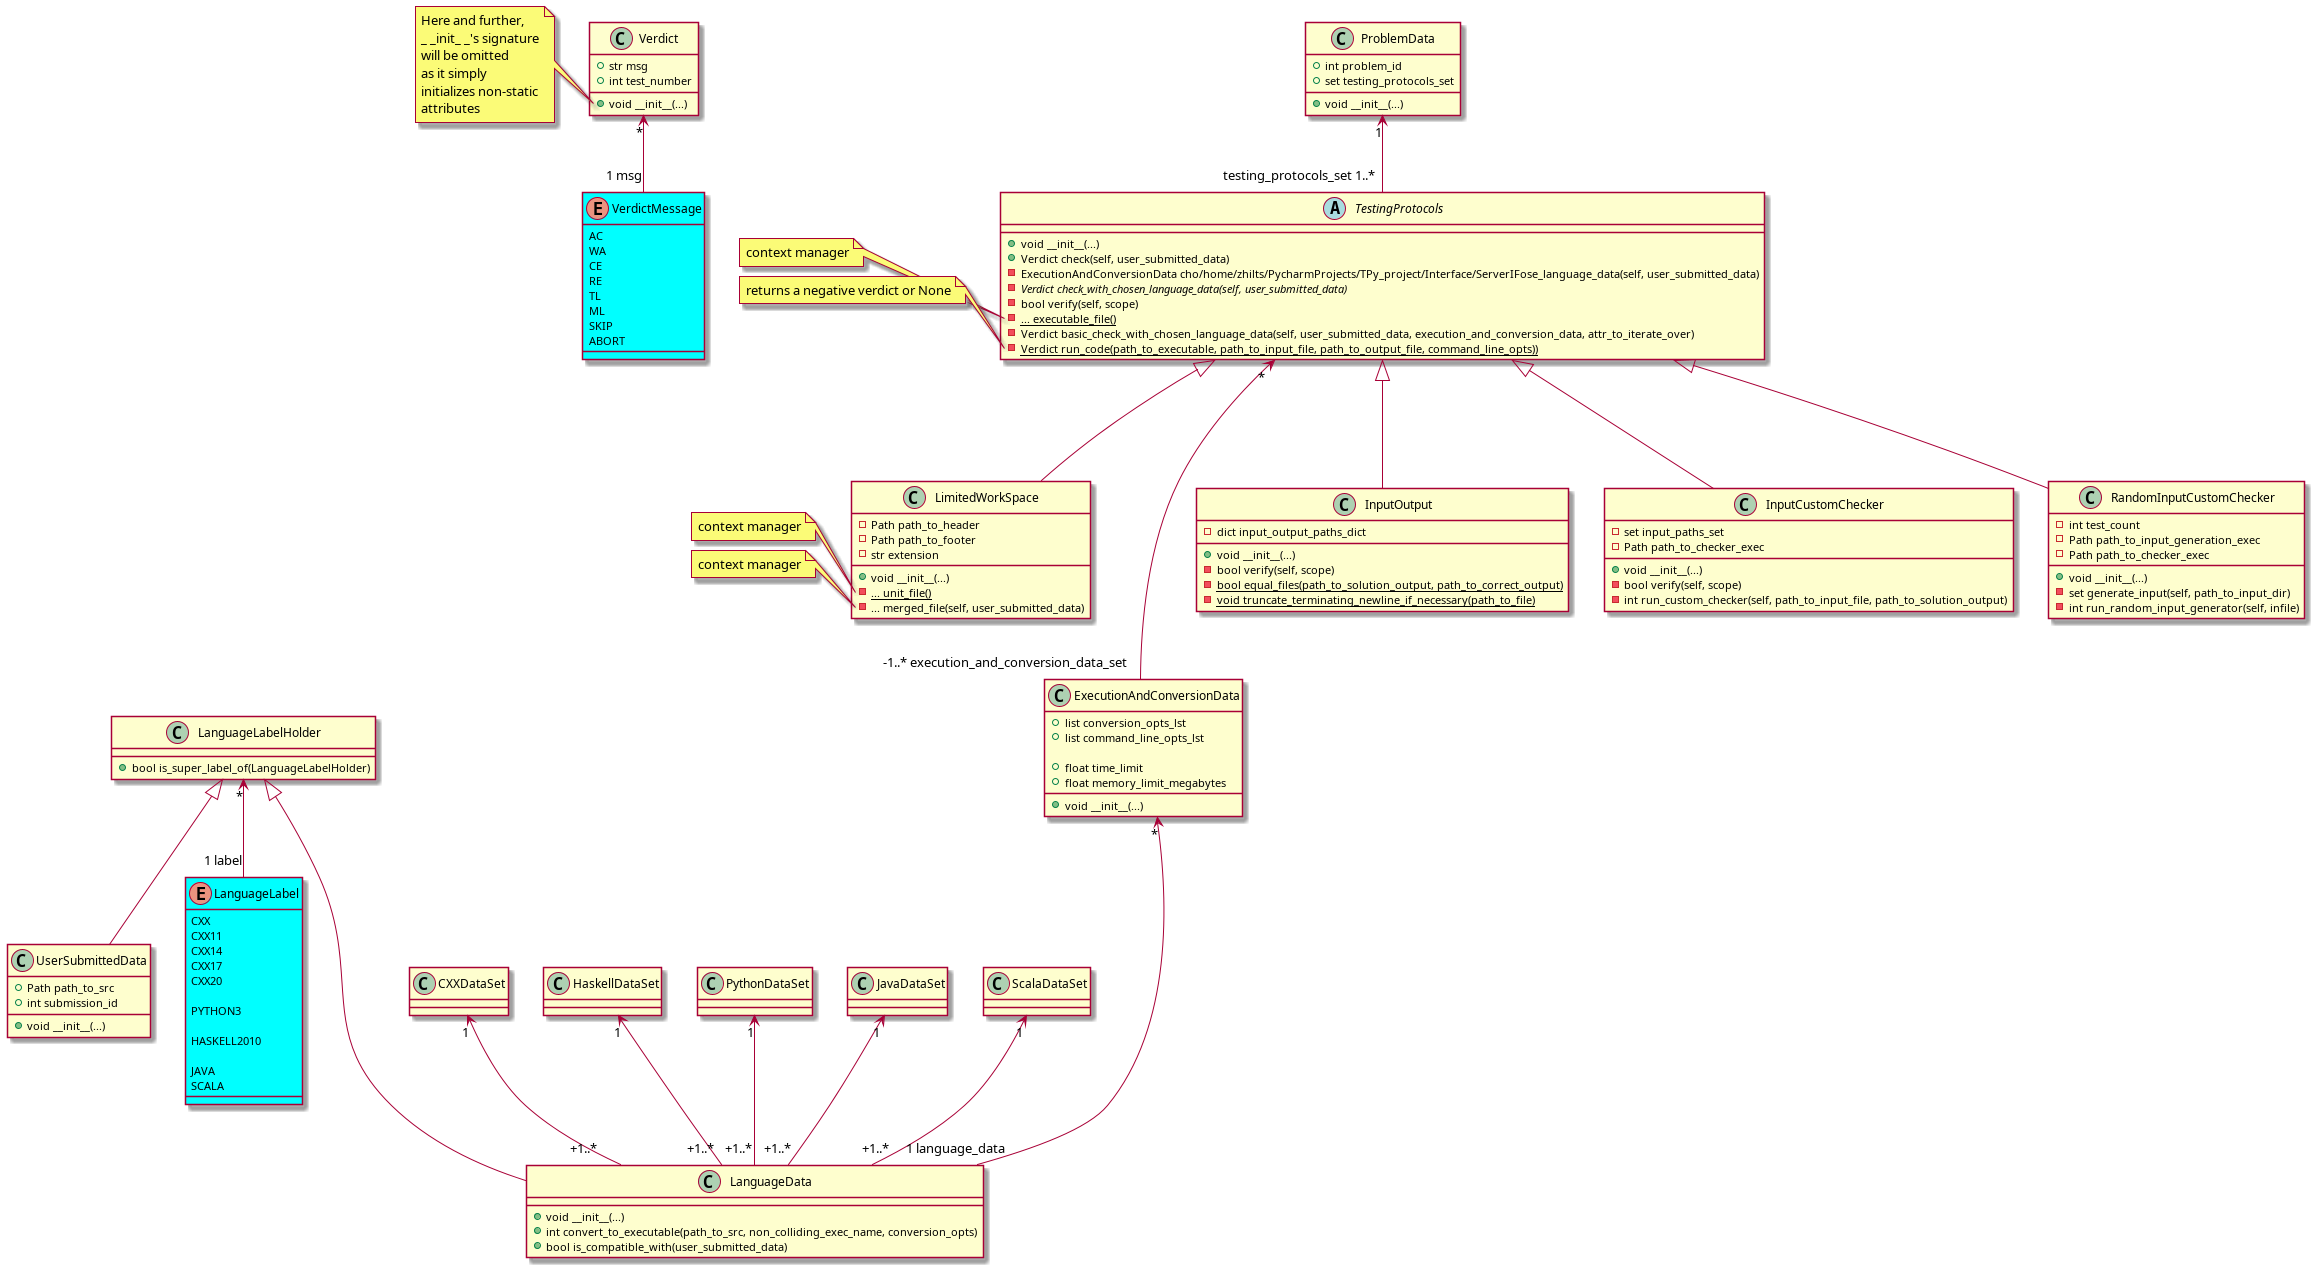

The diagram above was rendered by PlantUML. Its source (embedded in the PNG):
@startuml
'https://plantuml.com/class-diagram

skinparam enum {
    BackGroundColor Aqua
}

' ============================ AUX ============================

enum VerdictMessage {
    AC
    WA
    CE
    RE
    TL
    ML
    SKIP
    ABORT
}

class Verdict {
    +str msg
    +int test_number

    +void __init__(...)
}
note left of Verdict::__init__
Here and further,
_ _init_ _'s signature
will be omitted
as it simply
initializes non-static
attributes
end note

Verdict "*" <-- "1 msg" VerdictMessage

class UserSubmittedData {
    +Path path_to_src
    +int submission_id

    +void __init__(...)
}


enum LanguageLabel {
    CXX
    CXX11
    CXX14
    CXX17
    CXX20

    PYTHON3

    HASKELL2010

    JAVA
    SCALA
}

class LanguageLabelHolder {
    +bool is_super_label_of(LanguageLabelHolder)
}

LanguageLabelHolder "*" <-- "1 label" LanguageLabel
LanguageLabelHolder <|-- UserSubmittedData



class LanguageData {
    +void __init__(...)
    +int convert_to_executable(path_to_src, non_colliding_exec_name, conversion_opts)
    +bool is_compatible_with(user_submitted_data)
}
LanguageLabelHolder <|--- LanguageData

class CXXDataSet

CXXDataSet "1" <-- "+1..*" LanguageData

class HaskellDataSet

HaskellDataSet "1" <-- "+1..*" LanguageData

class PythonDataSet

PythonDataSet "1" <-- "+1..*" LanguageData

class JavaDataSet

JavaDataSet "1" <-- "+1..*" LanguageData

class ScalaDataSet

ScalaDataSet "1" <-- "+1..*" LanguageData


class ExecutionAndConversionData {
    +list conversion_opts_lst
    +list command_line_opts_lst

    +float time_limit
    +float memory_limit_megabytes

    +void __init__(...)
}

ExecutionAndConversionData "*" <--- "1 language_data" LanguageData
TestingProtocols "*" <---- "-1..* execution_and_conversion_data_set" ExecutionAndConversionData

' ========================== PROTOCOLS =========================

abstract class TestingProtocols {
    +void __init__(...)
    +Verdict check(self, user_submitted_data)
    -ExecutionAndConversionData cho/home/zhilts/PycharmProjects/TPy_project/Interface/ServerIFose_language_data(self, user_submitted_data)
    -{abstract} Verdict check_with_chosen_language_data(self, user_submitted_data)
    -bool verify(self, scope)
    -{static} ... executable_file()
    -Verdict basic_check_with_chosen_language_data(self, user_submitted_data, execution_and_conversion_data, attr_to_iterate_over)
    -{static} Verdict run_code(path_to_executable, path_to_input_file, path_to_output_file, command_line_opts))
}
note left of TestingProtocols::executable_file
context manager
end note
note left of TestingProtocols::run_code
returns a negative verdict or None
end note

class InputOutput {
    -dict input_output_paths_dict

    +void __init__(...)
    -bool verify(self, scope)
    -{static} bool equal_files(path_to_solution_output, path_to_correct_output)
    -{static} void truncate_terminating_newline_if_necessary(path_to_file)
}

class InputCustomChecker {
    -set input_paths_set
    -Path path_to_checker_exec

    +void __init__(...)
    -bool verify(self, scope)
    -int run_custom_checker(self, path_to_input_file, path_to_solution_output)
}

class RandomInputCustomChecker {
    -int test_count
    -Path path_to_input_generation_exec
    -Path path_to_checker_exec


    +void __init__(...)
    -set generate_input(self, path_to_input_dir)
    -int run_random_input_generator(self, infile)
}

class LimitedWorkSpace {
    -Path path_to_header
    -Path path_to_footer
    -str extension

    +void __init__(...)
    -{static} ... unit_file()
    -... merged_file(self, user_submitted_data)
}
note left of LimitedWorkSpace::unit_file
context manager
end note
note left of LimitedWorkSpace::merged_file
context manager
end note

TestingProtocols <|--- InputCustomChecker
TestingProtocols <|--- RandomInputCustomChecker
TestingProtocols <|--- LimitedWorkSpace
TestingProtocols <|--- InputOutput


' ============================ HELPER ============================

class ProblemData {
    +int problem_id
    +set testing_protocols_set

    +void __init__(...)
}

ProblemData "1" <-- "testing_protocols_set 1..*" TestingProtocols

@enduml